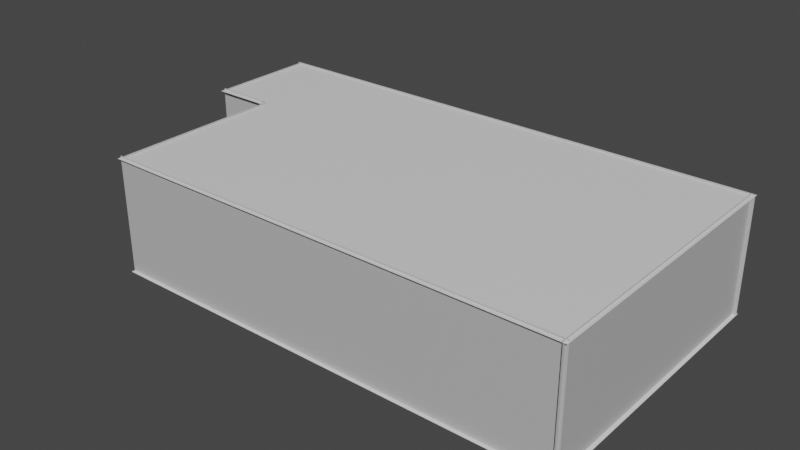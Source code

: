 # Source: Room.blend  (saved by Blender 3.3.6; exported with 4.5.12 LTS)
import bpy
from mathutils import Matrix  # noqa: F401  (used for matrix-valued properties, if any)

bpy.ops.wm.read_factory_settings(use_empty=True)
scene = bpy.context.scene
scene.name = 'Scene'

# ---- collections
col_collection = bpy.data.collections.new('Collection'); scene.collection.children.link(col_collection)

# ---- materials (node trees are filled in below, after node groups)
mat_walls = bpy.data.materials.new('Walls')
mat_walls.use_transparent_shadow = False
mat_walls.diffuse_color = (0.5, 0.5, 0.5, 1.0)
mat_walls.roughness = 0.5528
mat_roof = bpy.data.materials.new('Roof')
mat_roof.use_transparent_shadow = False
mat_floor = bpy.data.materials.new('Floor')
mat_floor.use_transparent_shadow = False

# ---- material node trees
mat_walls.use_nodes = True; mat_walls.node_tree.nodes.clear()
_N = mat_walls.node_tree.nodes; _L = mat_walls.node_tree.links
n0 = _N.new('ShaderNodeBsdfPrincipled'); n0.name = 'Principled BSDF'; n0.location = (10, 300)
n0.distribution = 'GGX'
n0.subsurface_method = 'RANDOM_WALK_SKIN'
n0.inputs[0].default_value = (0.5, 0.5, 0.5, 1.0)
n0.inputs[2].default_value = 0.5528
n0.inputs[3].default_value = 1.45
n0.inputs[27].default_value = (0.0, 0.0, 0.0, 1.0)
n0.inputs[28].default_value = 1.0
n1 = _N.new('ShaderNodeOutputMaterial'); n1.name = 'Material Output'; n1.location = (300, 300)
n2 = _N.new('ShaderNodeNormalMap'); n2.name = 'Normal Map'; n2.location = (-300, -300)
n2.label = 'Normal/Map'
_L.new(n0.outputs[0], n1.inputs[0])
_L.new(n2.outputs[0], n0.inputs[5])
n1.is_active_output = True
mat_roof.use_nodes = True; mat_roof.node_tree.nodes.clear()
_N = mat_roof.node_tree.nodes; _L = mat_roof.node_tree.links
n0 = _N.new('ShaderNodeBsdfPrincipled'); n0.name = 'Principled BSDF'; n0.location = (10, 300)
n0.distribution = 'GGX'
n0.subsurface_method = 'RANDOM_WALK_SKIN'
n0.inputs[3].default_value = 1.45
n0.inputs[27].default_value = (0.0, 0.0, 0.0, 1.0)
n0.inputs[28].default_value = 1.0
n1 = _N.new('ShaderNodeOutputMaterial'); n1.name = 'Material Output'; n1.location = (300, 300)
_L.new(n0.outputs[0], n1.inputs[0])
n1.is_active_output = True
mat_floor.use_nodes = True; mat_floor.node_tree.nodes.clear()
_N = mat_floor.node_tree.nodes; _L = mat_floor.node_tree.links
n0 = _N.new('ShaderNodeBsdfPrincipled'); n0.name = 'Principled BSDF'; n0.location = (10, 300)
n0.distribution = 'GGX'
n0.subsurface_method = 'RANDOM_WALK_SKIN'
n0.inputs[3].default_value = 1.45
n0.inputs[27].default_value = (0.0, 0.0, 0.0, 1.0)
n0.inputs[28].default_value = 1.0
n1 = _N.new('ShaderNodeOutputMaterial'); n1.name = 'Material Output'; n1.location = (300, 300)
_L.new(n0.outputs[0], n1.inputs[0])
n1.is_active_output = True

# ---- world
world_world = bpy.data.worlds.new('World'); scene.world = world_world
world_world.use_nodes = True; world_world.node_tree.nodes.clear()
_N = world_world.node_tree.nodes; _L = world_world.node_tree.links
n0 = _N.new('ShaderNodeOutputWorld'); n0.name = 'World Output'; n0.location = (300, 300)
n1 = _N.new('ShaderNodeBackground'); n1.name = 'Background'; n1.location = (10, 300)
n1.inputs[0].default_value = (0.05088, 0.05088, 0.05088, 1.0)
_L.new(n1.outputs[0], n0.inputs[0])
n0.is_active_output = True
world_world.color = (0.05088, 0.05088, 0.05088)
world_world.use_sun_shadow = False
world_world.sun_shadow_jitter_overblur = 0.0

# ---- meshes
me_scene_001 = bpy.data.meshes.new('Scene.001')
me_scene_001.from_pydata([(4.877, 2.972, 0.05), (4.877, 2.972, 2.488), (-4.877, 2.972, 2.488), (-4.877, 2.972, 0.05), (4.877, -3.048, 0.05), (4.877, 3.048, 0.05), (-4.877, -3.048, 0.05), (-4.877, 3.048, 0.05), (4.858, -2.972, 0.05), (4.858, -2.972, 2.488), (-4.877, -2.972, 2.488), (-4.877, -2.972, 0.05), (4.801, -3.048, 2.488), (4.801, 2.972, 2.488), (4.801, -3.048, 0.05), (4.801, 2.972, 0.05), (-4.801, -2.972, 0.05), (-4.801, 0.665, 0.05), (-4.801, -2.972, 2.488), (-4.801, 0.665, 2.488), (-4.877, 0.665, 2.488), (-4.877, 0.665, 0.05), (-4.877, 0.6096, 0.05), (-4.877, 3.048, 0.05), (-6.096, 0.6096, 0.05), (-6.096, 3.048, 0.05), (-4.877, 2.972, 0.05), (-4.877, 2.972, 2.488), (-6.096, 2.972, 2.488), (-6.096, 2.972, 0.05), (-4.877, 0.635, 0.05), (-4.877, 0.7112, 0.05), (-4.877, 0.635, 2.488), (-4.877, 0.7112, 2.488), (-6.096, 0.7112, 2.488), (-6.096, 0.7112, 0.05), (-6.02, 0.7112, 0.05), (-6.02, 2.972, 0.05), (-6.02, 0.7112, 2.488), (-6.02, 2.972, 2.488), (4.877, -3.048, 2.45), (4.877, 3.048, 2.45), (-4.877, -3.048, 2.45), (-4.877, 3.048, 2.45), (-4.877, 0.6096, 2.45), (-4.877, 3.048, 2.45), (-6.096, 0.6096, 2.45), (-6.096, 3.048, 2.45)], [], [(3, 1, 2), (3, 0, 1), (4, 7, 6), (4, 5, 7), (8, 10, 9), (8, 11, 10), (12, 15, 14), (12, 13, 15), (16, 19, 18), (16, 17, 19), (17, 20, 19), (17, 21, 20), (22, 25, 24), (22, 23, 25), (29, 27, 28), (29, 26, 27), (30, 33, 32), (30, 31, 33), (31, 34, 33), (31, 35, 34), (36, 39, 38), (36, 37, 39), (40, 42, 43), (40, 43, 41), (44, 46, 47), (44, 47, 45)])
me_scene_001.polygons.foreach_set('use_smooth', [True] * 26)
me_scene_001.polygons.foreach_set('material_index', [0, 0, 2, 2, 0, 0, 0, 0, 0, 0, 0, 0, 2, 2, 0, 0, 0, 0, 0, 0, 0, 0, 1, 1, 1, 1])
_k = set([(0, 1), (0, 3), (1, 2), (2, 3), (4, 5), (4, 6), (5, 7), (6, 7), (8, 9), (8, 11), (9, 10), (10, 11), (12, 13), (12, 14), (13, 15), (14, 15), (16, 17), (16, 18), (17, 19), (17, 21), (18, 19), (19, 20), (20, 21), (22, 23), (22, 24), (23, 25), (24, 25), (26, 27), (26, 29), (27, 28), (28, 29), (30, 31), (30, 32), (31, 33), (31, 35), (32, 33), (33, 34), (34, 35), (36, 37), (36, 38), (37, 39), (38, 39), (40, 41), (40, 42), (41, 43), (42, 43), (44, 45), (44, 46), (45, 47), (46, 47)])
me_scene_001.attributes.new('sharp_edge', 'BOOLEAN', 'EDGE').data.foreach_set('value', [ (min(e.vertices), max(e.vertices)) in _k for e in me_scene_001.edges])
_uv = me_scene_001.uv_layers.new(name='UVSet0')
_uv.uv.foreach_set('vector', [0.7257, 0.0001826, 4.722, 0.9991, 0.7257, 0.9991, 0.7257, 0.0001826, 4.722, 0.0001825, 4.722, 0.9991, 1.0, 1.055e-07, 0.1111, 1.0, 0.1111, 0.0, 1.0, 1.055e-07, 1.0, 1.0, 0.1111, 1.0, 4.714, 0.0001825, 0.7257, 0.9991, 4.714, 0.9991, 4.714, 0.0001825, 0.7257, 0.0001826, 0.7257, 0.9991, 0.0005555, 0.9991, 2.467, 0.0001825, 0.0005555, 0.0001825, 0.0005555, 0.9991, 2.467, 0.9991, 2.467, 0.0001825, 0.03177, 0.0001826, 1.522, 0.9991, 0.03177, 0.9991, 0.03177, 0.0001826, 1.522, 0.0001826, 1.522, 0.9991, 0.7569, 0.0001826, 0.7257, 0.9991, 0.7569, 0.9991, 0.7569, 0.0001826, 0.7257, 0.0001826, 0.7257, 0.9991, 0.1111, 0.6, 0.0, 1.0, 0.0, 0.6, 0.1111, 0.6, 0.1111, 1.0, 0.0, 1.0, 0.2262, 0.0001826, 0.7257, 0.9991, 0.2262, 0.9991, 0.2262, 0.0001826, 0.7257, 0.0001826, 0.7257, 0.9991, 1.509, 0.0001826, 1.541, 0.9991, 1.509, 0.9991, 1.509, 0.0001826, 1.541, 0.0001826, 1.541, 0.9991, 0.7257, 0.0001826, 0.2262, 0.9991, 0.7257, 0.9991, 0.7257, 0.0001826, 0.2262, 0.0001826, 0.2262, 0.9991, 1.541, 0.0001826, 2.467, 0.9991, 1.541, 0.9991, 1.541, 0.0001826, 2.467, 0.0001826, 2.467, 0.9991, 1.0, 1.055e-07, 0.1111, 0.0, 0.1111, 1.0, 1.0, 1.055e-07, 0.1111, 1.0, 1.0, 1.0, 0.1111, 0.6, 0.0, 0.6, 0.0, 1.0, 0.1111, 0.6, 0.0, 1.0, 0.1111, 1.0])
_uv.active_render = True
_uv = me_scene_001.uv_layers.new(name='UVSet1')
_uv.uv.foreach_set('vector', [0.3097, 0.004056, 0.004056, 0.3097, 0.004056, 0.004056, 0.3097, 0.004056, 0.3097, 0.3097, 0.004056, 0.3097, 0.3097, 0.6528, 0.004056, 0.3472, 0.3097, 0.3472, 0.3097, 0.6528, 0.004056, 0.6528, 0.004056, 0.3472, 0.6903, 0.3097, 0.9959, 0.004056, 0.9959, 0.3097, 0.6903, 0.3097, 0.6903, 0.004056, 0.9959, 0.004056, 0.3472, 0.3472, 0.6528, 0.6528, 0.3472, 0.6528, 0.3472, 0.3472, 0.6528, 0.3472, 0.6528, 0.6528, 0.691, 0.3472, 0.9967, 0.6528, 0.691, 0.6528, 0.691, 0.3472, 0.9967, 0.3472, 0.9967, 0.6528, 0.6903, 0.3097, 0.9959, 0.004056, 0.9959, 0.3097, 0.6903, 0.3097, 0.6903, 0.004056, 0.9959, 0.004056, 0.3097, 0.6528, 0.004056, 0.3472, 0.3097, 0.3472, 0.3097, 0.6528, 0.004056, 0.6528, 0.004056, 0.3472, 0.3097, 0.004056, 0.004056, 0.3097, 0.004056, 0.004056, 0.3097, 0.004056, 0.3097, 0.3097, 0.004056, 0.3097, 0.691, 0.3472, 0.9967, 0.6528, 0.691, 0.6528, 0.691, 0.3472, 0.9967, 0.3472, 0.9967, 0.6528, 0.6903, 0.3097, 0.9959, 0.004056, 0.9959, 0.3097, 0.6903, 0.3097, 0.6903, 0.004056, 0.9959, 0.004056, 0.691, 0.3472, 0.9967, 0.6528, 0.691, 0.6528, 0.691, 0.3472, 0.9967, 0.3472, 0.9967, 0.6528, 0.3097, 0.6528, 0.3097, 0.3472, 0.004056, 0.3472, 0.3097, 0.6528, 0.004056, 0.3472, 0.004056, 0.6528, 0.3097, 0.6528, 0.3097, 0.3472, 0.004056, 0.3472, 0.3097, 0.6528, 0.004056, 0.3472, 0.004056, 0.6528])
me_scene_001.materials.append(mat_walls)
me_scene_001.materials.append(mat_roof)
me_scene_001.materials.append(mat_floor)
me_scene_001.update()
me_scene_001.normals_split_custom_set([tuple(v) for v in zip(*[iter([2.444e-08, -1.0, 0.0, 2.444e-08, -1.0, 0.0, 2.444e-08, -1.0, 0.0, 2.444e-08, -1.0, 0.0, 2.444e-08, -1.0, 0.0, 2.444e-08, -1.0, 0.0, 4.372e-08, 0.0, 1.0, 4.389e-08, 0.0, 1.0, 4.411e-08, 0.0, 1.0, 4.372e-08, 0.0, 1.0, 4.351e-08, 0.0, 1.0, 4.389e-08, 0.0, 1.0, -4.898e-08, 1.0, 2.396e-07, -4.898e-08, 1.0, -1.202e-07, -4.898e-08, 1.0, 3.214e-07, -4.898e-08, 1.0, 2.396e-07, -4.898e-08, 1.0, -2.02e-07, -4.898e-08, 1.0, -1.202e-07, -1.0, 0.0, 1.476e-07, -1.0, 0.0, 4.791e-08, -1.0, 0.0, 1.956e-07, -1.0, 0.0, 1.476e-07, -1.0, 0.0, 0.0, -1.0, 0.0, 4.791e-08, 1.0, 0.0, -1.22e-07, 1.0, 0.0, -7.353e-08, 1.0, 0.0, -1.956e-07, 1.0, 0.0, -1.22e-07, 1.0, 0.0, 0.0, 1.0, 0.0, -7.353e-08, 0.0, 1.0, 0.0, 0.0, 1.0, 0.0, 0.0, 1.0, 0.0, 0.0, 1.0, 0.0, 0.0, 1.0, 0.0, 0.0, 1.0, 0.0, 4.363e-08, 0.0, 1.0, 4.158e-08, 0.0, 1.0, 4.511e-08, 0.0, 1.0, 4.363e-08, 0.0, 1.0, 4.01e-08, 0.0, 1.0, 4.158e-08, 0.0, 1.0, 0.0, -1.0, 0.0, 0.0, -1.0, 0.0, 0.0, -1.0, 0.0, 0.0, -1.0, 0.0, 0.0, -1.0, 0.0, 0.0, -1.0, 0.0, 1.0, 0.0, 0.0, 1.0, 0.0, 0.0, 1.0, 0.0, 0.0, 1.0, 0.0, 0.0, 1.0, 0.0, 0.0, 1.0, 0.0, 0.0, -4.889e-08, 1.0, 0.0, -4.889e-08, 1.0, 0.0, -4.889e-08, 1.0, 0.0, -4.889e-08, 1.0, 0.0, -4.889e-08, 1.0, 0.0, -4.889e-08, 1.0, 0.0, 1.0, 0.0, 0.0, 1.0, 0.0, 0.0, 1.0, 0.0, 0.0, 1.0, 0.0, 0.0, 1.0, 0.0, 0.0, 1.0, 0.0, 0.0, -4.688e-08, 0.0, -1.0, -9.624e-08, 0.0, -1.0, -6.9e-08, 0.0, -1.0, -4.688e-08, 0.0, -1.0, -6.9e-08, 0.0, -1.0, -1.965e-08, 0.0, -1.0, 0.0, 0.0, -1.0, 0.0, 0.0, -1.0, 0.0, 0.0, -1.0, 0.0, 0.0, -1.0, 0.0, 0.0, -1.0, 0.0, 0.0, -1.0])] * 3)])

# ---- objects
ob_20x36physicalroom = bpy.data.objects.new('_20x36PhysicalRoom', None)
ob_room = bpy.data.objects.new('Room', me_scene_001)

# ---- transforms, parenting, visibility, modifiers, constraints
ob_20x36physicalroom.location = (0.0, 0.0, 0.0)
ob_20x36physicalroom.empty_display_size = 0.01
ob_20x36physicalroom.color = (0.8, 0.8, 0.8, 1.0)
ob_room.parent = ob_20x36physicalroom
ob_room.location = (0.0, 0.0, 0.0)
ob_room.color = (0.8, 0.8, 0.8, 1.0)

# ---- collection membership
col_collection.objects.link(ob_20x36physicalroom)
col_collection.objects.link(ob_room)

# ---- scene / render settings (as saved in the file)
scene.frame_start = 1; scene.frame_end = 250; scene.frame_set(1)
scene.render.engine = 'BLENDER_EEVEE_NEXT'
scene.render.fps = 25
scene.cycles.sampling_pattern = 'TABULATED_SOBOL'
scene.cycles.use_light_tree = False
scene.view_settings.view_transform = 'Filmic'
bpy.context.view_layer.update()

# ---- added for rendering (the .blend has no active camera and no usable light): camera, sun
cam_auto = bpy.data.cameras.new('AutoCamera')
cam_auto.lens = 50.0
cam_auto.sensor_width = 36.0
cam_auto.clip_end = 1000.0
ob_auto_camera = bpy.data.objects.new('AutoCamera', cam_auto)
scene.collection.objects.link(ob_auto_camera)
ob_auto_camera.location = (11.2213, -14.1971, 10.7339)
ob_auto_camera.rotation_euler = (1.09748, -7.21219e-08, 0.694738)
scene.camera = ob_auto_camera
light_auto_sun = bpy.data.lights.new('AutoSun', 'SUN')
light_auto_sun.energy = 3.0
light_auto_sun.angle = 0.0523599
ob_auto_sun = bpy.data.objects.new('AutoSun', light_auto_sun)
scene.collection.objects.link(ob_auto_sun)
ob_auto_sun.rotation_euler = (0.872665, 0.174533, 0.523599)
bpy.context.view_layer.update()
